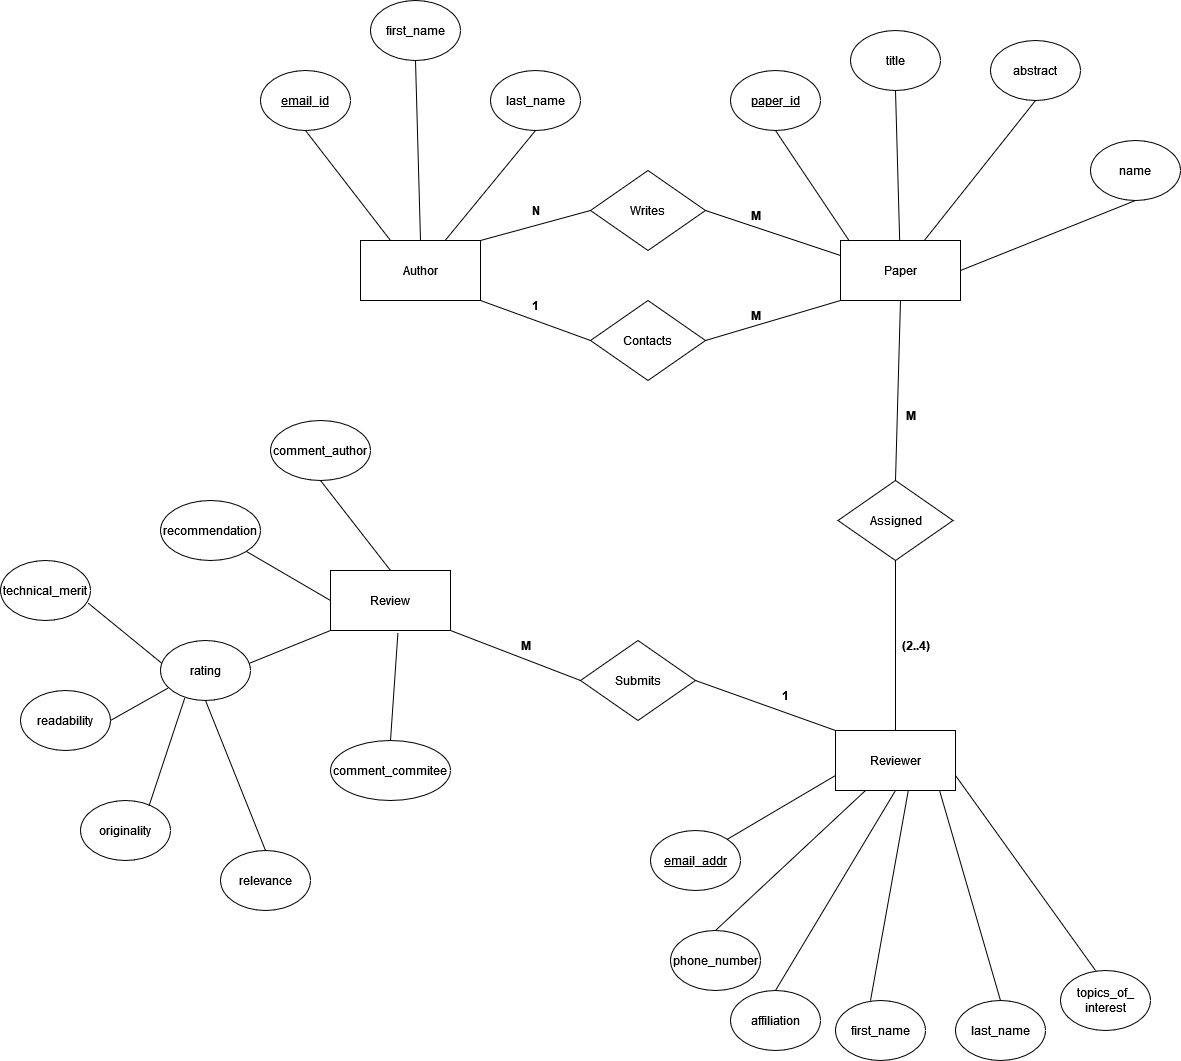

The diagram above was exported from draw.io. Its source (the exported page's mxGraphModel, read from the mxfile embedded in the PNG):
<mxGraphModel dx="1964" dy="1073" grid="1" gridSize="10" guides="1" tooltips="1" connect="1" arrows="1" fold="1" page="1" pageScale="1" pageWidth="850" pageHeight="1100" math="0" shadow="0">
  <root>
    <mxCell id="0" />
    <mxCell id="1" parent="0" />
    <mxCell id="g7NCri4kK0cRNs8529uX-1" value="&lt;div&gt;Author&lt;/div&gt;" style="rounded=0;whiteSpace=wrap;html=1;" vertex="1" parent="1">
      <mxGeometry x="120" y="240" width="120" height="60" as="geometry" />
    </mxCell>
    <mxCell id="g7NCri4kK0cRNs8529uX-2" value="&lt;u style=&quot;line-height: 2.6;&quot;&gt;email_id&lt;/u&gt;" style="ellipse;whiteSpace=wrap;html=1;strokeWidth=1;" vertex="1" parent="1">
      <mxGeometry x="20" y="70" width="90" height="60" as="geometry" />
    </mxCell>
    <mxCell id="g7NCri4kK0cRNs8529uX-3" value="last_name" style="ellipse;whiteSpace=wrap;html=1;" vertex="1" parent="1">
      <mxGeometry x="250" y="70" width="90" height="60" as="geometry" />
    </mxCell>
    <mxCell id="g7NCri4kK0cRNs8529uX-4" value="first_name" style="ellipse;whiteSpace=wrap;html=1;" vertex="1" parent="1">
      <mxGeometry x="130" width="90" height="60" as="geometry" />
    </mxCell>
    <mxCell id="g7NCri4kK0cRNs8529uX-5" value="" style="endArrow=none;html=1;rounded=0;entryX=0.5;entryY=1;entryDx=0;entryDy=0;" edge="1" parent="1" source="g7NCri4kK0cRNs8529uX-1" target="g7NCri4kK0cRNs8529uX-3">
      <mxGeometry width="50" height="50" relative="1" as="geometry">
        <mxPoint x="210" y="250" as="sourcePoint" />
        <mxPoint x="260" y="200" as="targetPoint" />
      </mxGeometry>
    </mxCell>
    <mxCell id="g7NCri4kK0cRNs8529uX-6" value="" style="endArrow=none;html=1;rounded=0;entryX=0.5;entryY=1;entryDx=0;entryDy=0;exitX=0.5;exitY=0;exitDx=0;exitDy=0;" edge="1" parent="1" source="g7NCri4kK0cRNs8529uX-1" target="g7NCri4kK0cRNs8529uX-4">
      <mxGeometry width="50" height="50" relative="1" as="geometry">
        <mxPoint x="200" y="250" as="sourcePoint" />
        <mxPoint x="250" y="200" as="targetPoint" />
      </mxGeometry>
    </mxCell>
    <mxCell id="g7NCri4kK0cRNs8529uX-7" value="" style="endArrow=none;html=1;rounded=0;entryX=0.5;entryY=1;entryDx=0;entryDy=0;exitX=0.25;exitY=0;exitDx=0;exitDy=0;" edge="1" parent="1" source="g7NCri4kK0cRNs8529uX-1" target="g7NCri4kK0cRNs8529uX-2">
      <mxGeometry width="50" height="50" relative="1" as="geometry">
        <mxPoint x="200" y="250" as="sourcePoint" />
        <mxPoint x="250" y="200" as="targetPoint" />
      </mxGeometry>
    </mxCell>
    <mxCell id="g7NCri4kK0cRNs8529uX-8" value="&lt;div&gt;Paper&lt;/div&gt;" style="rounded=0;whiteSpace=wrap;html=1;strokeWidth=1;" vertex="1" parent="1">
      <mxGeometry x="600" y="240" width="120" height="60" as="geometry" />
    </mxCell>
    <mxCell id="g7NCri4kK0cRNs8529uX-9" value="&lt;u&gt;paper_id&lt;/u&gt;" style="ellipse;whiteSpace=wrap;html=1;strokeWidth=1;" vertex="1" parent="1">
      <mxGeometry x="490" y="70" width="90" height="60" as="geometry" />
    </mxCell>
    <mxCell id="g7NCri4kK0cRNs8529uX-10" value="title" style="ellipse;whiteSpace=wrap;html=1;strokeWidth=1;" vertex="1" parent="1">
      <mxGeometry x="610" y="30" width="90" height="60" as="geometry" />
    </mxCell>
    <mxCell id="g7NCri4kK0cRNs8529uX-11" value="abstract" style="ellipse;whiteSpace=wrap;html=1;strokeWidth=1;" vertex="1" parent="1">
      <mxGeometry x="750" y="40" width="90" height="60" as="geometry" />
    </mxCell>
    <mxCell id="g7NCri4kK0cRNs8529uX-12" value="name" style="ellipse;whiteSpace=wrap;html=1;strokeWidth=1;" vertex="1" parent="1">
      <mxGeometry x="850" y="140" width="90" height="60" as="geometry" />
    </mxCell>
    <mxCell id="g7NCri4kK0cRNs8529uX-13" value="" style="endArrow=none;html=1;rounded=0;entryX=0.5;entryY=1;entryDx=0;entryDy=0;exitX=0.075;exitY=0.012;exitDx=0;exitDy=0;exitPerimeter=0;" edge="1" parent="1" source="g7NCri4kK0cRNs8529uX-8" target="g7NCri4kK0cRNs8529uX-9">
      <mxGeometry width="50" height="50" relative="1" as="geometry">
        <mxPoint x="630" y="270" as="sourcePoint" />
        <mxPoint x="680" y="220" as="targetPoint" />
      </mxGeometry>
    </mxCell>
    <mxCell id="g7NCri4kK0cRNs8529uX-14" value="" style="endArrow=none;html=1;rounded=0;entryX=0.5;entryY=1;entryDx=0;entryDy=0;" edge="1" parent="1" source="g7NCri4kK0cRNs8529uX-8" target="g7NCri4kK0cRNs8529uX-10">
      <mxGeometry width="50" height="50" relative="1" as="geometry">
        <mxPoint x="640" y="280.0000000000001" as="sourcePoint" />
        <mxPoint x="690" y="230" as="targetPoint" />
      </mxGeometry>
    </mxCell>
    <mxCell id="g7NCri4kK0cRNs8529uX-15" value="" style="endArrow=none;html=1;rounded=0;entryX=0.5;entryY=1;entryDx=0;entryDy=0;" edge="1" parent="1" source="g7NCri4kK0cRNs8529uX-8" target="g7NCri4kK0cRNs8529uX-11">
      <mxGeometry width="50" height="50" relative="1" as="geometry">
        <mxPoint x="650" y="290.0000000000001" as="sourcePoint" />
        <mxPoint x="700" y="240.0000000000001" as="targetPoint" />
      </mxGeometry>
    </mxCell>
    <mxCell id="g7NCri4kK0cRNs8529uX-16" value="" style="endArrow=none;html=1;rounded=0;entryX=0.5;entryY=1;entryDx=0;entryDy=0;exitX=1;exitY=0.5;exitDx=0;exitDy=0;" edge="1" parent="1" source="g7NCri4kK0cRNs8529uX-8" target="g7NCri4kK0cRNs8529uX-12">
      <mxGeometry width="50" height="50" relative="1" as="geometry">
        <mxPoint x="660" y="300.0000000000001" as="sourcePoint" />
        <mxPoint x="710" y="250.0000000000001" as="targetPoint" />
      </mxGeometry>
    </mxCell>
    <mxCell id="g7NCri4kK0cRNs8529uX-17" value="Contacts" style="rhombus;whiteSpace=wrap;html=1;strokeWidth=1;" vertex="1" parent="1">
      <mxGeometry x="350" y="300" width="115" height="80" as="geometry" />
    </mxCell>
    <mxCell id="g7NCri4kK0cRNs8529uX-18" value="Writes" style="rhombus;whiteSpace=wrap;html=1;strokeWidth=1;" vertex="1" parent="1">
      <mxGeometry x="350" y="170" width="115" height="80" as="geometry" />
    </mxCell>
    <mxCell id="g7NCri4kK0cRNs8529uX-19" value="" style="endArrow=none;html=1;rounded=0;entryX=0;entryY=0.5;entryDx=0;entryDy=0;exitX=1;exitY=0;exitDx=0;exitDy=0;" edge="1" parent="1" source="g7NCri4kK0cRNs8529uX-1" target="g7NCri4kK0cRNs8529uX-18">
      <mxGeometry width="50" height="50" relative="1" as="geometry">
        <mxPoint x="410" y="340" as="sourcePoint" />
        <mxPoint x="460" y="290" as="targetPoint" />
      </mxGeometry>
    </mxCell>
    <mxCell id="g7NCri4kK0cRNs8529uX-20" value="" style="endArrow=none;html=1;rounded=0;entryX=1;entryY=0.5;entryDx=0;entryDy=0;exitX=0;exitY=0.25;exitDx=0;exitDy=0;" edge="1" parent="1" source="g7NCri4kK0cRNs8529uX-8" target="g7NCri4kK0cRNs8529uX-18">
      <mxGeometry width="50" height="50" relative="1" as="geometry">
        <mxPoint x="420" y="350" as="sourcePoint" />
        <mxPoint x="470" y="300" as="targetPoint" />
      </mxGeometry>
    </mxCell>
    <mxCell id="g7NCri4kK0cRNs8529uX-22" value="" style="endArrow=none;html=1;rounded=0;entryX=0;entryY=0.5;entryDx=0;entryDy=0;exitX=1;exitY=1;exitDx=0;exitDy=0;" edge="1" parent="1" source="g7NCri4kK0cRNs8529uX-1" target="g7NCri4kK0cRNs8529uX-17">
      <mxGeometry width="50" height="50" relative="1" as="geometry">
        <mxPoint x="440" y="370" as="sourcePoint" />
        <mxPoint x="490" y="320" as="targetPoint" />
      </mxGeometry>
    </mxCell>
    <mxCell id="g7NCri4kK0cRNs8529uX-23" value="" style="endArrow=none;html=1;rounded=0;entryX=0;entryY=1;entryDx=0;entryDy=0;exitX=1;exitY=0.5;exitDx=0;exitDy=0;" edge="1" parent="1" source="g7NCri4kK0cRNs8529uX-17" target="g7NCri4kK0cRNs8529uX-8">
      <mxGeometry width="50" height="50" relative="1" as="geometry">
        <mxPoint x="450" y="380" as="sourcePoint" />
        <mxPoint x="500" y="330" as="targetPoint" />
      </mxGeometry>
    </mxCell>
    <mxCell id="g7NCri4kK0cRNs8529uX-25" value="&lt;b&gt;1&lt;/b&gt;" style="text;html=1;resizable=0;autosize=1;align=center;verticalAlign=middle;points=[];fillColor=none;strokeColor=none;rounded=0;strokeWidth=1;" vertex="1" parent="1">
      <mxGeometry x="280" y="290" width="30" height="30" as="geometry" />
    </mxCell>
    <mxCell id="g7NCri4kK0cRNs8529uX-26" value="&lt;b&gt;M&lt;/b&gt;" style="text;html=1;resizable=0;autosize=1;align=center;verticalAlign=middle;points=[];fillColor=none;strokeColor=none;rounded=0;strokeWidth=1;" vertex="1" parent="1">
      <mxGeometry x="500" y="200" width="30" height="30" as="geometry" />
    </mxCell>
    <mxCell id="g7NCri4kK0cRNs8529uX-27" value="&lt;b&gt;M&lt;/b&gt;" style="text;html=1;resizable=0;autosize=1;align=center;verticalAlign=middle;points=[];fillColor=none;strokeColor=none;rounded=0;strokeWidth=1;" vertex="1" parent="1">
      <mxGeometry x="500" y="300" width="30" height="30" as="geometry" />
    </mxCell>
    <mxCell id="g7NCri4kK0cRNs8529uX-28" value="&lt;b&gt;N&lt;/b&gt;" style="text;html=1;resizable=0;autosize=1;align=center;verticalAlign=middle;points=[];fillColor=none;strokeColor=none;rounded=0;strokeWidth=1;" vertex="1" parent="1">
      <mxGeometry x="280" y="195" width="30" height="30" as="geometry" />
    </mxCell>
    <mxCell id="g7NCri4kK0cRNs8529uX-29" value="&lt;div&gt;Reviewer&lt;/div&gt;" style="rounded=0;whiteSpace=wrap;html=1;strokeWidth=1;" vertex="1" parent="1">
      <mxGeometry x="595" y="730" width="120" height="60" as="geometry" />
    </mxCell>
    <mxCell id="g7NCri4kK0cRNs8529uX-30" value="&lt;u style=&quot;line-height: 2.6;&quot;&gt;email_addr&lt;/u&gt;" style="ellipse;whiteSpace=wrap;html=1;strokeWidth=1;" vertex="1" parent="1">
      <mxGeometry x="410" y="830" width="90" height="60" as="geometry" />
    </mxCell>
    <mxCell id="g7NCri4kK0cRNs8529uX-31" value="first_name" style="ellipse;whiteSpace=wrap;html=1;" vertex="1" parent="1">
      <mxGeometry x="595" y="1000" width="90" height="60" as="geometry" />
    </mxCell>
    <mxCell id="g7NCri4kK0cRNs8529uX-32" value="last_name" style="ellipse;whiteSpace=wrap;html=1;" vertex="1" parent="1">
      <mxGeometry x="715" y="1000" width="90" height="60" as="geometry" />
    </mxCell>
    <mxCell id="g7NCri4kK0cRNs8529uX-33" value="" style="endArrow=none;html=1;rounded=0;entryX=0.867;entryY=1;entryDx=0;entryDy=0;entryPerimeter=0;exitX=0.5;exitY=0;exitDx=0;exitDy=0;" edge="1" parent="1" source="g7NCri4kK0cRNs8529uX-32" target="g7NCri4kK0cRNs8529uX-29">
      <mxGeometry width="50" height="50" relative="1" as="geometry">
        <mxPoint x="630" y="900" as="sourcePoint" />
        <mxPoint x="680" y="850" as="targetPoint" />
      </mxGeometry>
    </mxCell>
    <mxCell id="g7NCri4kK0cRNs8529uX-34" value="" style="endArrow=none;html=1;rounded=0;entryX=0.606;entryY=1.008;entryDx=0;entryDy=0;exitX=0.389;exitY=0;exitDx=0;exitDy=0;exitPerimeter=0;entryPerimeter=0;" edge="1" parent="1" source="g7NCri4kK0cRNs8529uX-31" target="g7NCri4kK0cRNs8529uX-29">
      <mxGeometry width="50" height="50" relative="1" as="geometry">
        <mxPoint x="720" y="950" as="sourcePoint" />
        <mxPoint x="745" y="840" as="targetPoint" />
      </mxGeometry>
    </mxCell>
    <mxCell id="g7NCri4kK0cRNs8529uX-35" value="" style="endArrow=none;html=1;rounded=0;entryX=0;entryY=0.75;entryDx=0;entryDy=0;exitX=1;exitY=0;exitDx=0;exitDy=0;" edge="1" parent="1" source="g7NCri4kK0cRNs8529uX-30" target="g7NCri4kK0cRNs8529uX-29">
      <mxGeometry width="50" height="50" relative="1" as="geometry">
        <mxPoint x="630" y="900" as="sourcePoint" />
        <mxPoint x="680" y="850" as="targetPoint" />
      </mxGeometry>
    </mxCell>
    <mxCell id="g7NCri4kK0cRNs8529uX-38" value="&lt;div&gt;phone_number&lt;/div&gt;" style="ellipse;whiteSpace=wrap;html=1;" vertex="1" parent="1">
      <mxGeometry x="430" y="930" width="90" height="60" as="geometry" />
    </mxCell>
    <mxCell id="g7NCri4kK0cRNs8529uX-39" value="affiliation" style="ellipse;whiteSpace=wrap;html=1;" vertex="1" parent="1">
      <mxGeometry x="490" y="990" width="90" height="60" as="geometry" />
    </mxCell>
    <mxCell id="g7NCri4kK0cRNs8529uX-42" value="" style="endArrow=none;html=1;rounded=0;exitX=0.5;exitY=0;exitDx=0;exitDy=0;entryX=0.25;entryY=1;entryDx=0;entryDy=0;" edge="1" parent="1" source="g7NCri4kK0cRNs8529uX-38" target="g7NCri4kK0cRNs8529uX-29">
      <mxGeometry width="50" height="50" relative="1" as="geometry">
        <mxPoint x="630" y="900" as="sourcePoint" />
        <mxPoint x="680" y="850" as="targetPoint" />
      </mxGeometry>
    </mxCell>
    <mxCell id="g7NCri4kK0cRNs8529uX-43" value="" style="endArrow=none;html=1;rounded=0;exitX=0.5;exitY=0;exitDx=0;exitDy=0;entryX=0.5;entryY=1;entryDx=0;entryDy=0;" edge="1" parent="1" source="g7NCri4kK0cRNs8529uX-39" target="g7NCri4kK0cRNs8529uX-29">
      <mxGeometry width="50" height="50" relative="1" as="geometry">
        <mxPoint x="640" y="930" as="sourcePoint" />
        <mxPoint x="690" y="880" as="targetPoint" />
      </mxGeometry>
    </mxCell>
    <mxCell id="g7NCri4kK0cRNs8529uX-44" value="&lt;div&gt;topics_of_&lt;/div&gt;&lt;div&gt;interest&lt;/div&gt;" style="ellipse;whiteSpace=wrap;html=1;" vertex="1" parent="1">
      <mxGeometry x="820" y="970" width="90" height="60" as="geometry" />
    </mxCell>
    <mxCell id="g7NCri4kK0cRNs8529uX-45" value="" style="endArrow=none;html=1;rounded=0;entryX=1;entryY=0.75;entryDx=0;entryDy=0;exitX=0.389;exitY=0;exitDx=0;exitDy=0;exitPerimeter=0;" edge="1" source="g7NCri4kK0cRNs8529uX-44" parent="1" target="g7NCri4kK0cRNs8529uX-29">
      <mxGeometry width="50" height="50" relative="1" as="geometry">
        <mxPoint x="902.28" y="910" as="sourcePoint" />
        <mxPoint x="849.9999999999998" y="750.4799999999998" as="targetPoint" />
      </mxGeometry>
    </mxCell>
    <mxCell id="g7NCri4kK0cRNs8529uX-46" value="&lt;div&gt;Review&lt;/div&gt;" style="rounded=0;whiteSpace=wrap;html=1;strokeWidth=1;" vertex="1" parent="1">
      <mxGeometry x="90" y="570" width="120" height="60" as="geometry" />
    </mxCell>
    <mxCell id="g7NCri4kK0cRNs8529uX-48" value="&lt;div&gt;rating&lt;/div&gt;" style="ellipse;whiteSpace=wrap;html=1;strokeWidth=1;" vertex="1" parent="1">
      <mxGeometry x="-80" y="640" width="90" height="60" as="geometry" />
    </mxCell>
    <mxCell id="g7NCri4kK0cRNs8529uX-51" value="relevance" style="ellipse;whiteSpace=wrap;html=1;strokeWidth=1;" vertex="1" parent="1">
      <mxGeometry x="-20" y="850" width="90" height="60" as="geometry" />
    </mxCell>
    <mxCell id="g7NCri4kK0cRNs8529uX-52" value="originality" style="ellipse;whiteSpace=wrap;html=1;strokeWidth=1;" vertex="1" parent="1">
      <mxGeometry x="-160" y="800" width="90" height="60" as="geometry" />
    </mxCell>
    <mxCell id="g7NCri4kK0cRNs8529uX-53" value="readability" style="ellipse;whiteSpace=wrap;html=1;strokeWidth=1;" vertex="1" parent="1">
      <mxGeometry x="-220" y="690" width="90" height="60" as="geometry" />
    </mxCell>
    <mxCell id="g7NCri4kK0cRNs8529uX-54" value="&lt;div&gt;technical_merit&lt;/div&gt;" style="ellipse;whiteSpace=wrap;html=1;strokeWidth=1;" vertex="1" parent="1">
      <mxGeometry x="-240" y="560" width="90" height="60" as="geometry" />
    </mxCell>
    <mxCell id="g7NCri4kK0cRNs8529uX-55" value="" style="endArrow=none;html=1;rounded=0;exitX=0.972;exitY=0.708;exitDx=0;exitDy=0;exitPerimeter=0;entryX=0.017;entryY=0.383;entryDx=0;entryDy=0;entryPerimeter=0;" edge="1" parent="1" source="g7NCri4kK0cRNs8529uX-54" target="g7NCri4kK0cRNs8529uX-48">
      <mxGeometry width="50" height="50" relative="1" as="geometry">
        <mxPoint x="20" y="770" as="sourcePoint" />
        <mxPoint x="70" y="720" as="targetPoint" />
      </mxGeometry>
    </mxCell>
    <mxCell id="g7NCri4kK0cRNs8529uX-56" value="" style="endArrow=none;html=1;rounded=0;exitX=1;exitY=0.5;exitDx=0;exitDy=0;entryX=0.085;entryY=0.792;entryDx=0;entryDy=0;entryPerimeter=0;" edge="1" parent="1" source="g7NCri4kK0cRNs8529uX-53" target="g7NCri4kK0cRNs8529uX-48">
      <mxGeometry width="50" height="50" relative="1" as="geometry">
        <mxPoint x="30" y="780" as="sourcePoint" />
        <mxPoint x="80" y="730" as="targetPoint" />
      </mxGeometry>
    </mxCell>
    <mxCell id="g7NCri4kK0cRNs8529uX-57" value="" style="endArrow=none;html=1;rounded=0;entryX=0.271;entryY=0.952;entryDx=0;entryDy=0;entryPerimeter=0;exitX=0.761;exitY=0.092;exitDx=0;exitDy=0;exitPerimeter=0;" edge="1" parent="1" source="g7NCri4kK0cRNs8529uX-52" target="g7NCri4kK0cRNs8529uX-48">
      <mxGeometry width="50" height="50" relative="1" as="geometry">
        <mxPoint x="40" y="790" as="sourcePoint" />
        <mxPoint x="90" y="740" as="targetPoint" />
      </mxGeometry>
    </mxCell>
    <mxCell id="g7NCri4kK0cRNs8529uX-58" value="" style="endArrow=none;html=1;rounded=0;entryX=0.5;entryY=1;entryDx=0;entryDy=0;exitX=0.5;exitY=0;exitDx=0;exitDy=0;" edge="1" parent="1" source="g7NCri4kK0cRNs8529uX-51" target="g7NCri4kK0cRNs8529uX-48">
      <mxGeometry width="50" height="50" relative="1" as="geometry">
        <mxPoint x="50" y="820" as="sourcePoint" />
        <mxPoint x="100" y="750" as="targetPoint" />
      </mxGeometry>
    </mxCell>
    <mxCell id="g7NCri4kK0cRNs8529uX-59" value="" style="endArrow=none;html=1;rounded=0;exitX=0;exitY=1;exitDx=0;exitDy=0;entryX=0.986;entryY=0.381;entryDx=0;entryDy=0;entryPerimeter=0;" edge="1" parent="1" source="g7NCri4kK0cRNs8529uX-46" target="g7NCri4kK0cRNs8529uX-48">
      <mxGeometry width="50" height="50" relative="1" as="geometry">
        <mxPoint x="-142.51999999999998" y="612.48" as="sourcePoint" />
        <mxPoint x="-28.470000000000027" y="662.98" as="targetPoint" />
      </mxGeometry>
    </mxCell>
    <mxCell id="g7NCri4kK0cRNs8529uX-63" value="Submits" style="rhombus;whiteSpace=wrap;html=1;strokeWidth=1;" vertex="1" parent="1">
      <mxGeometry x="340" y="640" width="115" height="80" as="geometry" />
    </mxCell>
    <mxCell id="g7NCri4kK0cRNs8529uX-64" value="" style="endArrow=none;html=1;rounded=0;exitX=0;exitY=0.5;exitDx=0;exitDy=0;entryX=1;entryY=1;entryDx=0;entryDy=0;" edge="1" parent="1" source="g7NCri4kK0cRNs8529uX-63" target="g7NCri4kK0cRNs8529uX-46">
      <mxGeometry width="50" height="50" relative="1" as="geometry">
        <mxPoint x="450" y="660" as="sourcePoint" />
        <mxPoint x="500" y="610" as="targetPoint" />
      </mxGeometry>
    </mxCell>
    <mxCell id="g7NCri4kK0cRNs8529uX-65" value="" style="endArrow=none;html=1;rounded=0;exitX=1;exitY=0.5;exitDx=0;exitDy=0;entryX=0;entryY=0;entryDx=0;entryDy=0;" edge="1" parent="1" source="g7NCri4kK0cRNs8529uX-63" target="g7NCri4kK0cRNs8529uX-29">
      <mxGeometry width="50" height="50" relative="1" as="geometry">
        <mxPoint x="460" y="670.0000000000002" as="sourcePoint" />
        <mxPoint x="510" y="620" as="targetPoint" />
      </mxGeometry>
    </mxCell>
    <mxCell id="g7NCri4kK0cRNs8529uX-66" value="&lt;b&gt;1&lt;/b&gt;" style="text;html=1;resizable=0;autosize=1;align=center;verticalAlign=middle;points=[];fillColor=none;strokeColor=none;rounded=0;strokeWidth=1;" vertex="1" parent="1">
      <mxGeometry x="530" y="680" width="30" height="30" as="geometry" />
    </mxCell>
    <mxCell id="g7NCri4kK0cRNs8529uX-67" value="&lt;b&gt;M&lt;/b&gt;" style="text;html=1;resizable=0;autosize=1;align=center;verticalAlign=middle;points=[];fillColor=none;strokeColor=none;rounded=0;strokeWidth=1;" vertex="1" parent="1">
      <mxGeometry x="270" y="630" width="30" height="30" as="geometry" />
    </mxCell>
    <mxCell id="g7NCri4kK0cRNs8529uX-68" value="comment_commitee" style="ellipse;whiteSpace=wrap;html=1;strokeWidth=1;" vertex="1" parent="1">
      <mxGeometry x="90" y="740" width="120" height="60" as="geometry" />
    </mxCell>
    <mxCell id="g7NCri4kK0cRNs8529uX-69" value="comment_author" style="ellipse;whiteSpace=wrap;html=1;strokeWidth=1;" vertex="1" parent="1">
      <mxGeometry x="30" y="420" width="100" height="60" as="geometry" />
    </mxCell>
    <mxCell id="g7NCri4kK0cRNs8529uX-70" value="&lt;div&gt;recommendation&lt;/div&gt;" style="ellipse;whiteSpace=wrap;html=1;strokeWidth=1;" vertex="1" parent="1">
      <mxGeometry x="-80" y="500" width="100" height="60" as="geometry" />
    </mxCell>
    <mxCell id="g7NCri4kK0cRNs8529uX-71" value="" style="endArrow=none;html=1;rounded=0;exitX=0;exitY=0.5;exitDx=0;exitDy=0;" edge="1" parent="1" source="g7NCri4kK0cRNs8529uX-46" target="g7NCri4kK0cRNs8529uX-70">
      <mxGeometry width="50" height="50" relative="1" as="geometry">
        <mxPoint x="180" y="590" as="sourcePoint" />
        <mxPoint x="230" y="540" as="targetPoint" />
      </mxGeometry>
    </mxCell>
    <mxCell id="g7NCri4kK0cRNs8529uX-72" value="" style="endArrow=none;html=1;rounded=0;entryX=0.5;entryY=1;entryDx=0;entryDy=0;exitX=0.5;exitY=0;exitDx=0;exitDy=0;" edge="1" parent="1" source="g7NCri4kK0cRNs8529uX-46" target="g7NCri4kK0cRNs8529uX-69">
      <mxGeometry width="50" height="50" relative="1" as="geometry">
        <mxPoint x="190" y="600" as="sourcePoint" />
        <mxPoint x="240" y="550" as="targetPoint" />
      </mxGeometry>
    </mxCell>
    <mxCell id="g7NCri4kK0cRNs8529uX-73" value="" style="endArrow=none;html=1;rounded=0;exitX=0.5;exitY=0;exitDx=0;exitDy=0;entryX=0.562;entryY=1.036;entryDx=0;entryDy=0;entryPerimeter=0;" edge="1" parent="1" source="g7NCri4kK0cRNs8529uX-68" target="g7NCri4kK0cRNs8529uX-46">
      <mxGeometry width="50" height="50" relative="1" as="geometry">
        <mxPoint x="200" y="610" as="sourcePoint" />
        <mxPoint x="250" y="560" as="targetPoint" />
      </mxGeometry>
    </mxCell>
    <mxCell id="g7NCri4kK0cRNs8529uX-75" value="Assigned" style="rhombus;whiteSpace=wrap;html=1;strokeWidth=1;" vertex="1" parent="1">
      <mxGeometry x="597.5" y="480" width="115" height="80" as="geometry" />
    </mxCell>
    <mxCell id="g7NCri4kK0cRNs8529uX-76" value="" style="endArrow=none;html=1;rounded=0;entryX=0.5;entryY=1;entryDx=0;entryDy=0;exitX=0.5;exitY=0;exitDx=0;exitDy=0;" edge="1" parent="1" source="g7NCri4kK0cRNs8529uX-29" target="g7NCri4kK0cRNs8529uX-75">
      <mxGeometry width="50" height="50" relative="1" as="geometry">
        <mxPoint x="600" y="640" as="sourcePoint" />
        <mxPoint x="650" y="590" as="targetPoint" />
      </mxGeometry>
    </mxCell>
    <mxCell id="g7NCri4kK0cRNs8529uX-77" value="" style="endArrow=none;html=1;rounded=0;exitX=0.5;exitY=1;exitDx=0;exitDy=0;entryX=0.5;entryY=0;entryDx=0;entryDy=0;" edge="1" parent="1" source="g7NCri4kK0cRNs8529uX-8" target="g7NCri4kK0cRNs8529uX-75">
      <mxGeometry width="50" height="50" relative="1" as="geometry">
        <mxPoint x="610" y="650" as="sourcePoint" />
        <mxPoint x="680" y="470" as="targetPoint" />
      </mxGeometry>
    </mxCell>
    <mxCell id="g7NCri4kK0cRNs8529uX-78" value="&lt;b&gt;(2..4)&lt;/b&gt;" style="text;html=1;resizable=0;autosize=1;align=center;verticalAlign=middle;points=[];fillColor=none;strokeColor=none;rounded=0;strokeWidth=1;" vertex="1" parent="1">
      <mxGeometry x="650" y="630" width="50" height="30" as="geometry" />
    </mxCell>
    <mxCell id="g7NCri4kK0cRNs8529uX-79" value="&lt;b&gt;M&lt;/b&gt;" style="text;html=1;resizable=0;autosize=1;align=center;verticalAlign=middle;points=[];fillColor=none;strokeColor=none;rounded=0;strokeWidth=1;" vertex="1" parent="1">
      <mxGeometry x="655" y="400" width="30" height="30" as="geometry" />
    </mxCell>
  </root>
</mxGraphModel>